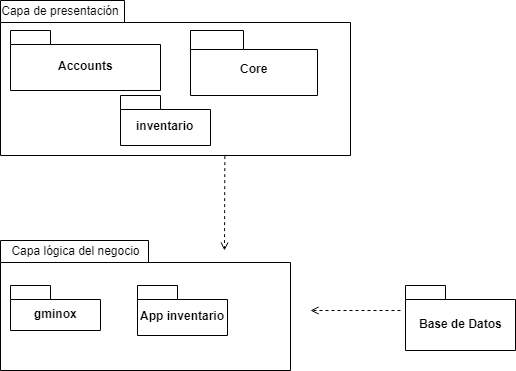

The diagram above was exported from draw.io. Its source (the exported page's mxGraphModel, read from the mxfile embedded in the PNG):
<mxGraphModel dx="1038" dy="499" grid="1" gridSize="10" guides="1" tooltips="1" connect="1" arrows="1" fold="1" page="1" pageScale="1" pageWidth="827" pageHeight="1169" math="0" shadow="0">
  <root>
    <mxCell id="0" />
    <mxCell id="1" parent="0" />
    <mxCell id="y8XnNOtmC3kG5C0GD9ey-8" value="" style="shape=folder;fontStyle=1;spacingTop=10;tabWidth=124;tabHeight=22;tabPosition=left;html=1;" vertex="1" parent="1">
      <mxGeometry x="80" y="90" width="350" height="155" as="geometry" />
    </mxCell>
    <mxCell id="y8XnNOtmC3kG5C0GD9ey-9" value="Capa de presentación" style="text;html=1;strokeColor=none;fillColor=none;align=center;verticalAlign=middle;whiteSpace=wrap;rounded=0;" vertex="1" parent="1">
      <mxGeometry x="80" y="90" width="120" height="20" as="geometry" />
    </mxCell>
    <mxCell id="y8XnNOtmC3kG5C0GD9ey-11" value="Core" style="shape=folder;fontStyle=1;spacingTop=10;tabWidth=53;tabHeight=19;tabPosition=left;html=1;" vertex="1" parent="1">
      <mxGeometry x="270" y="120" width="127" height="65" as="geometry" />
    </mxCell>
    <mxCell id="y8XnNOtmC3kG5C0GD9ey-12" value="Accounts" style="shape=folder;fontStyle=1;spacingTop=10;tabWidth=40;tabHeight=14;tabPosition=left;html=1;" vertex="1" parent="1">
      <mxGeometry x="90" y="120" width="150" height="60" as="geometry" />
    </mxCell>
    <mxCell id="y8XnNOtmC3kG5C0GD9ey-13" value="Interfaz&amp;nbsp;" style="text;html=1;strokeColor=none;fillColor=none;align=center;verticalAlign=middle;whiteSpace=wrap;rounded=0;" vertex="1" parent="1">
      <mxGeometry x="80" y="330" width="130" height="20" as="geometry" />
    </mxCell>
    <mxCell id="y8XnNOtmC3kG5C0GD9ey-16" value="" style="shape=folder;fontStyle=1;spacingTop=10;tabWidth=148;tabHeight=22;tabPosition=left;html=1;" vertex="1" parent="1">
      <mxGeometry x="80" y="330" width="290" height="130" as="geometry" />
    </mxCell>
    <mxCell id="y8XnNOtmC3kG5C0GD9ey-17" value="Capa lógica del negocio" style="text;html=1;strokeColor=none;fillColor=none;align=center;verticalAlign=middle;whiteSpace=wrap;rounded=0;" vertex="1" parent="1">
      <mxGeometry x="80" y="330" width="150" height="20" as="geometry" />
    </mxCell>
    <mxCell id="y8XnNOtmC3kG5C0GD9ey-18" value="gminox" style="shape=folder;fontStyle=1;spacingTop=10;tabWidth=40;tabHeight=14;tabPosition=left;html=1;" vertex="1" parent="1">
      <mxGeometry x="90" y="375" width="90" height="45" as="geometry" />
    </mxCell>
    <mxCell id="y8XnNOtmC3kG5C0GD9ey-19" value="inventario" style="shape=folder;fontStyle=1;spacingTop=10;tabWidth=40;tabHeight=14;tabPosition=left;html=1;" vertex="1" parent="1">
      <mxGeometry x="200" y="185" width="90" height="50" as="geometry" />
    </mxCell>
    <mxCell id="y8XnNOtmC3kG5C0GD9ey-20" value="Base de Datos" style="shape=folder;fontStyle=1;spacingTop=10;tabWidth=40;tabHeight=14;tabPosition=left;html=1;" vertex="1" parent="1">
      <mxGeometry x="485" y="375" width="110" height="65" as="geometry" />
    </mxCell>
    <mxCell id="y8XnNOtmC3kG5C0GD9ey-23" value="" style="endArrow=open;html=1;dashed=1;endFill=0;" edge="1" parent="1">
      <mxGeometry width="50" height="50" relative="1" as="geometry">
        <mxPoint x="480" y="400" as="sourcePoint" />
        <mxPoint x="390" y="400" as="targetPoint" />
        <Array as="points" />
      </mxGeometry>
    </mxCell>
    <mxCell id="y8XnNOtmC3kG5C0GD9ey-24" value="App inventario" style="shape=folder;fontStyle=1;spacingTop=10;tabWidth=40;tabHeight=14;tabPosition=left;html=1;" vertex="1" parent="1">
      <mxGeometry x="217" y="375" width="90" height="50" as="geometry" />
    </mxCell>
    <mxCell id="y8XnNOtmC3kG5C0GD9ey-25" value="" style="endArrow=open;html=1;dashed=1;endFill=0;exitX=0.641;exitY=1.004;exitDx=0;exitDy=0;exitPerimeter=0;" edge="1" parent="1" source="y8XnNOtmC3kG5C0GD9ey-8">
      <mxGeometry width="50" height="50" relative="1" as="geometry">
        <mxPoint x="307" y="339" as="sourcePoint" />
        <mxPoint x="304" y="340" as="targetPoint" />
      </mxGeometry>
    </mxCell>
  </root>
</mxGraphModel>